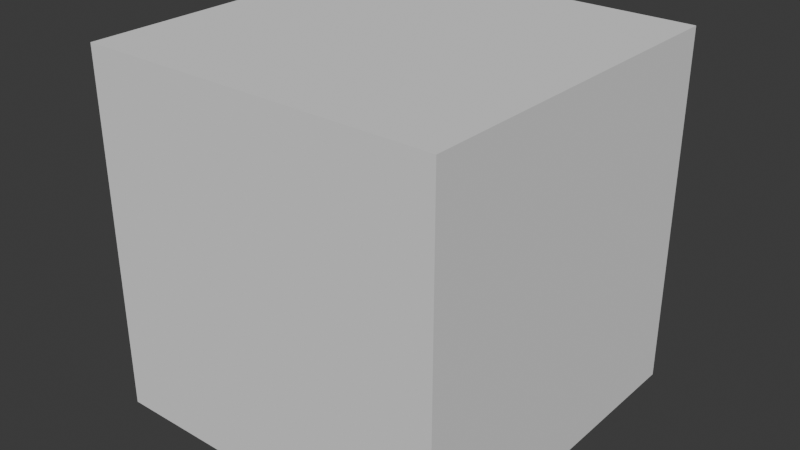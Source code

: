 # Source: helloWorld.blend  (saved by Blender 4.2.66; exported with 4.5.12 LTS)
import bpy
from mathutils import Matrix  # noqa: F401  (used for matrix-valued properties, if any)

bpy.ops.wm.read_factory_settings(use_empty=True)
scene = bpy.context.scene
scene.name = 'Scene'

# ---- collections
col_collection = bpy.data.collections.new('Collection'); scene.collection.children.link(col_collection)

# ---- world
world_world = bpy.data.worlds.new('World'); scene.world = world_world
world_world.use_nodes = True; world_world.node_tree.nodes.clear()
_N = world_world.node_tree.nodes; _L = world_world.node_tree.links
n0 = _N.new('ShaderNodeOutputWorld'); n0.name = 'World Output'; n0.location = (300, 300)
n1 = _N.new('ShaderNodeBackground'); n1.name = 'Background'; n1.location = (10, 300)
n1.inputs[0].default_value = (0.05088, 0.05088, 0.05088, 1.0)
_L.new(n1.outputs[0], n0.inputs[0])
n0.is_active_output = True
world_world.color = (0.05088, 0.05088, 0.05088)
world_world.sun_shadow_jitter_overblur = 0.0

# ---- meshes
me_cube_002 = bpy.data.meshes.new('Cube.002')
me_cube_002.from_pydata([(-1.0, -1.0, -1.0), (-1.0, -1.0, 1.0), (-1.0, 1.0, -1.0), (-1.0, 1.0, 1.0), (1.0, -1.0, -1.0), (1.0, -1.0, 1.0), (1.0, 1.0, -1.0), (1.0, 1.0, 1.0)], [], [(0, 1, 3, 2), (2, 3, 7, 6), (6, 7, 5, 4), (4, 5, 1, 0), (2, 6, 4, 0), (7, 3, 1, 5)])
_uv = me_cube_002.uv_layers.new(name='UVMap')
_uv.uv.foreach_set('vector', [0.375, 0.0, 0.625, 0.0, 0.625, 0.25, 0.375, 0.25, 0.375, 0.25, 0.625, 0.25, 0.625, 0.5, 0.375, 0.5, 0.375, 0.5, 0.625, 0.5, 0.625, 0.75, 0.375, 0.75, 0.375, 0.75, 0.625, 0.75, 0.625, 1.0, 0.375, 1.0, 0.125, 0.5, 0.375, 0.5, 0.375, 0.75, 0.125, 0.75, 0.625, 0.5, 0.875, 0.5, 0.875, 0.75, 0.625, 0.75])
me_cube_002.update()

# ---- objects
ob_cube = bpy.data.objects.new('Cube', me_cube_002)

# ---- transforms, parenting, visibility, modifiers, constraints
ob_cube.location = (0.0, 0.0, 0.0)

# ---- collection membership
col_collection.objects.link(ob_cube)

# ---- scene / render settings (as saved in the file)
scene.frame_start = 1; scene.frame_end = 250; scene.frame_set(1)
scene.render.engine = 'BLENDER_EEVEE_NEXT'
bpy.context.view_layer.update()

# ---- added for rendering (the .blend has no active camera and no usable light): camera, sun
cam_auto = bpy.data.cameras.new('AutoCamera')
cam_auto.lens = 50.0
cam_auto.sensor_width = 36.0
cam_auto.clip_end = 1000.0
ob_auto_camera = bpy.data.objects.new('AutoCamera', cam_auto)
scene.collection.objects.link(ob_auto_camera)
ob_auto_camera.location = (3.20507, -3.84609, 2.56406)
ob_auto_camera.rotation_euler = (1.09748, -7.21219e-08, 0.694738)
scene.camera = ob_auto_camera
light_auto_sun = bpy.data.lights.new('AutoSun', 'SUN')
light_auto_sun.energy = 3.0
light_auto_sun.angle = 0.0523599
ob_auto_sun = bpy.data.objects.new('AutoSun', light_auto_sun)
scene.collection.objects.link(ob_auto_sun)
ob_auto_sun.rotation_euler = (0.872665, 0.174533, 0.523599)
bpy.context.view_layer.update()
